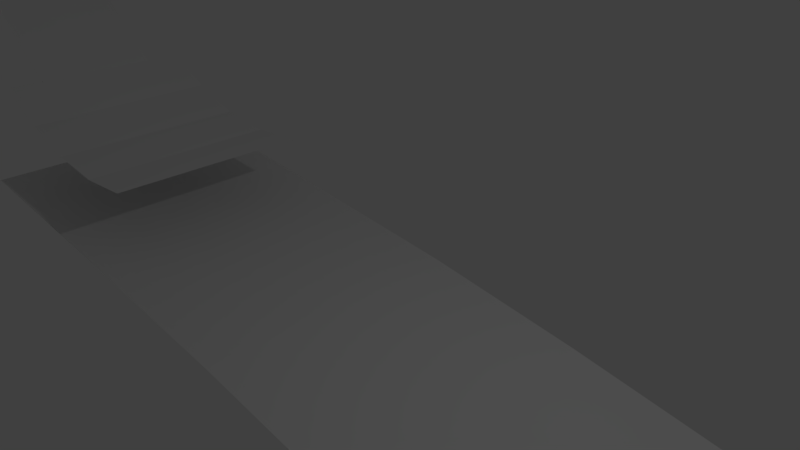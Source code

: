 # Source: slider.blend  (saved by Blender 2.79.4; exported with 4.5.12 LTS)
import bpy
from mathutils import Matrix  # noqa: F401  (used for matrix-valued properties, if any)

bpy.ops.wm.read_factory_settings(use_empty=True)
scene = bpy.context.scene
scene.name = 'Scene'

# ---- collections
col_collection_1 = bpy.data.collections.new('Collection 1'); scene.collection.children.link(col_collection_1)

# ---- world
world_world = bpy.data.worlds.new('World'); scene.world = world_world
world_world.color = (0.05088, 0.05088, 0.05088)
world_world.use_sun_shadow = False
world_world.sun_shadow_jitter_overblur = 0.0
world_world.cycles.sampling_method = 'MANUAL'

# ---- cameras
cam_camera = bpy.data.cameras.new('Camera')
cam_camera.clip_end = 100.0
cam_camera.lens = 35.0
cam_camera.sensor_width = 32.0
cam_camera.sensor_height = 18.0
cam_camera.ortho_scale = 7.314
cam_camera.dof.focus_distance = 0.0
cam_camera.dof.aperture_fstop = 128.0

# ---- lights
light_lamp = bpy.data.lights.new('Lamp', 'POINT')
light_lamp.transmission_factor = 0.0
light_lamp.cutoff_distance = 30.0
light_lamp.energy = 100.0
light_lamp.shadow_buffer_clip_start = 1.001
light_lamp.shadow_soft_size = 0.1
light_lamp.shadow_maximum_resolution = 0.006
light_lamp.use_absolute_resolution = True

# ---- meshes
me_cylinder_004 = bpy.data.meshes.new('Cylinder.004')
me_cylinder_004.from_pydata([(16.36, -6.325, -1.0), (16.36, -6.325, 1.0), (18.54, -8.286, -1.0), (18.54, -8.286, 1.0), (20.08, -9.636, -1.0), (20.08, -9.636, 1.0), (21.14, -10.5, -1.0), (21.14, -10.5, 1.0), (22.33, -11.37, -1.0), (22.33, -11.37, 1.0), (23.76, -12.23, -1.0), (23.76, -12.23, 1.0), (25.13, -12.86, -1.0), (25.13, -12.86, 1.0), (26.78, -13.32, -1.0), (26.78, -13.32, 1.0), (29.63, -13.73, -1.0), (29.63, -13.73, 1.0), (35.25, -13.58, -1.0), (35.25, -13.58, 1.0), (37.19, -13.45, -1.0), (37.19, -13.45, 1.0), (38.89, -13.05, -1.0), (38.89, -13.05, 1.0), (40.29, -12.65, -1.0), (40.29, -12.65, 1.0), (41.94, -11.85, -1.0), (41.94, -11.85, 1.0), (43.84, -10.71, -1.0), (43.84, -10.71, 1.0), (44.59, -9.815, -1.0), (44.59, -9.815, 1.0), (-5.148, 1.217, -1.0), (-5.148, 1.217, 1.0), (-3.644, 1.088, -1.0), (-3.644, 1.088, 1.0), (-2.103, 0.9404, -1.0), (-2.103, 0.9404, 1.0), (-0.8377, 0.7746, -1.0), (-0.8377, 0.7746, 1.0), (0.7285, 0.5307, -1.0), (0.7285, 0.5307, 1.0), (2.345, 0.253, -1.0), (2.345, 0.253, 1.0), (4.457, -0.2547, -1.0), (4.457, -0.2547, 1.0), (5.491, -0.5862, -1.0), (5.491, -0.5862, 1.0), (6.469, -0.8466, -1.0), (6.469, -0.8466, 1.0), (7.386, -1.109, -1.0), (7.386, -1.109, 1.0), (8.165, -1.351, -1.0), (8.165, -1.351, 1.0), (9.126, -1.741, -1.0), (9.126, -1.741, 1.0), (10.1, -2.144, -1.0), (10.1, -2.144, 1.0), (11.27, -2.682, -1.0), (11.27, -2.682, 1.0), (12.52, -3.429, -1.0), (12.52, -3.429, 1.0), (14.34, -4.648, -1.0), (14.34, -4.648, 1.0)], [], [(0, 1, 3, 2), (2, 3, 5, 4), (4, 5, 7, 6), (6, 7, 9, 8), (8, 9, 11, 10), (10, 11, 13, 12), (12, 13, 15, 14), (14, 15, 17, 16), (16, 17, 19, 18), (18, 19, 21, 20), (20, 21, 23, 22), (22, 23, 25, 24), (24, 25, 27, 26), (26, 27, 29, 28), (28, 29, 31, 30), (32, 33, 35, 34), (34, 35, 37, 36), (36, 37, 39, 38), (38, 39, 41, 40), (40, 41, 43, 42), (42, 43, 45, 44), (44, 45, 47, 46), (46, 47, 49, 48), (48, 49, 51, 50), (50, 51, 53, 52), (52, 53, 55, 54), (54, 55, 57, 56), (56, 57, 59, 58), (58, 59, 61, 60), (60, 61, 63, 62), (62, 63, 1, 0)])
me_cylinder_004.use_remesh_preserve_volume = False
me_cylinder_004.use_remesh_preserve_attributes = False
me_cylinder_004.use_mirror_vertex_groups = False
me_cylinder_004.update()
me_cylinder_002 = bpy.data.meshes.new('Cylinder.002')
me_cylinder_002.from_pydata([(1.002, -0.2123, -1.006), (1.002, -0.2123, 0.9938), (0.9455, -0.3999, -1.006), (0.9455, -0.3999, 0.9938), (0.1951, -0.9808, -1.0), (0.1951, -0.9808, 1.0), (-3.258e-07, -1.0, -1.0), (-3.258e-07, -1.0, 1.0), (-0.1951, -0.9808, -1.0), (-0.1951, -0.9808, 1.0), (-0.3827, -0.9239, -1.0), (-0.3827, -0.9239, 1.0), (-0.5556, -0.8315, -1.0), (-0.5556, -0.8315, 1.0), (-0.9808, -0.1951, -1.0), (-0.9808, -0.1951, 1.0)], [], [(4, 6, 7, 5), (6, 8, 9, 7), (8, 10, 11, 9), (10, 12, 13, 11)])
me_cylinder_002.use_remesh_preserve_volume = False
me_cylinder_002.use_remesh_preserve_attributes = False
me_cylinder_002.use_mirror_vertex_groups = False
me_cylinder_002.update()
me_cube_001 = bpy.data.meshes.new('Cube.001')
me_cube_001.from_pydata([(-0.2206, -0.5897, -1.134), (-24.61, -1.006, 20.78), (-0.2206, 1.41, -1.134), (-24.61, 0.9935, 20.79), (1.779, -0.5897, -1.134), (3.827, -0.5897, -1.134), (1.779, 1.41, -1.134), (3.827, 1.41, -1.134)], [], [(7, 3, 1, 5)])
me_cube_001.use_remesh_preserve_volume = False
me_cube_001.use_remesh_preserve_attributes = False
me_cube_001.use_mirror_vertex_groups = False
me_cube_001.update()

# ---- objects
ob_cylinder_001 = bpy.data.objects.new('Cylinder.001', me_cylinder_004)
ob_cylinder = bpy.data.objects.new('Cylinder', me_cylinder_002)
ob_cube = bpy.data.objects.new('Cube', me_cube_001)
ob_lamp = bpy.data.objects.new('Lamp', light_lamp)
ob_camera = bpy.data.objects.new('Camera', cam_camera)

# ---- transforms, parenting, visibility, modifiers, constraints
ob_cylinder_001.location = (3.495, 0.1437, -3.321)
ob_cylinder_001.rotation_euler = (1.571, -0.0, 0.0)
ob_cylinder_001.scale = (2.124, 2.124, 2.124)
ob_cylinder_001.lineart.crease_threshold = 0.0
ob_cylinder.location = (-4.637, 0.03302, 4.802)
ob_cylinder.rotation_euler = (1.572, 0.01265, 0.002262)
ob_cylinder.scale = (4.789, 4.789, 1.596)
ob_cylinder.lineart.crease_threshold = 0.0
ob_cube.location = (-10.08, -0.3774, 1.153)
ob_cube.lineart.crease_threshold = 0.0
ob_lamp.location = (4.076, 1.005, 5.904)
ob_lamp.rotation_euler = (0.6503, 0.05522, 1.866)
ob_lamp.lock_rotations_4d = False
ob_lamp.empty_display_type = 'ARROWS'
ob_lamp.color = (0.0, 0.0, 0.0, 0.0)
ob_lamp.lineart.crease_threshold = 0.0
ob_camera.location = (7.481, -6.508, 5.344)
ob_camera.rotation_euler = (1.109, 0.0, 0.8149)
ob_camera.lock_rotations_4d = False
ob_camera.empty_display_type = 'ARROWS'
ob_camera.color = (0.0, 0.0, 0.0, 0.0)
ob_camera.display_type = 'WIRE'
ob_camera.lineart.crease_threshold = 0.0

# ---- collection membership
col_collection_1.objects.link(ob_cylinder_001)
col_collection_1.objects.link(ob_cylinder)
col_collection_1.objects.link(ob_cube)
col_collection_1.objects.link(ob_lamp)
col_collection_1.objects.link(ob_camera)

# ---- scene / render settings (as saved in the file)
scene.camera = ob_camera
scene.frame_start = 1; scene.frame_end = 250; scene.frame_set(3)
scene.render.engine = 'BLENDER_EEVEE_NEXT'
scene.render.resolution_percentage = 50
scene.render.dither_intensity = 0.0
scene.cycles.use_denoising = False
scene.cycles.samples = 128
scene.cycles.sampling_pattern = 'TABULATED_SOBOL'
scene.cycles.use_adaptive_sampling = False
scene.cycles.use_light_tree = False
scene.view_settings.view_transform = 'Standard'
bpy.context.view_layer.update()
